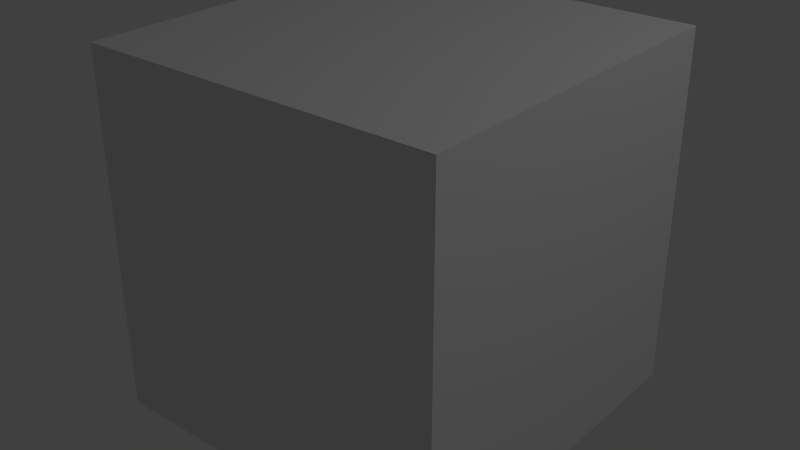 # Source: Block_2x2x2.blend  (saved by Blender 2.76.0; exported with 4.5.12 LTS)
import bpy
from mathutils import Matrix  # noqa: F401  (used for matrix-valued properties, if any)

bpy.ops.wm.read_factory_settings(use_empty=True)
scene = bpy.context.scene
scene.name = 'Scene'

# ---- collections
col_collection_1 = bpy.data.collections.new('Collection 1'); scene.collection.children.link(col_collection_1)

# ---- materials (node trees are filled in below, after node groups)
mat_material = bpy.data.materials.new('Material')
mat_material.alpha_threshold = 0.0
mat_material.use_transparent_shadow = False
mat_material.roughness = 0.5
mat_material.line_color = (0.0, 0.0, 0.0, 1.0)

# ---- material node trees

# ---- world
world_world = bpy.data.worlds.new('World'); scene.world = world_world
world_world.color = (0.05088, 0.05088, 0.05088)
world_world.use_sun_shadow = False
world_world.sun_shadow_jitter_overblur = 0.0
world_world.cycles.sampling_method = 'MANUAL'
world_world.cycles.sample_map_resolution = 256

# ---- lights
light_lamp = bpy.data.lights.new('Lamp', 'POINT')
light_lamp.transmission_factor = 0.0
light_lamp.cutoff_distance = 30.0
light_lamp.energy = 100.0
light_lamp.shadow_buffer_clip_start = 1.001
light_lamp.shadow_soft_size = 0.1
light_lamp.shadow_maximum_resolution = 0.006
light_lamp.use_absolute_resolution = True
light_lamp.cycles.use_multiple_importance_sampling = False

# ---- meshes
me_cube = bpy.data.meshes.new('Cube')
me_cube.from_pydata([(1.0, 1.0, 0.0), (1.0, -1.0, 0.0), (-1.0, -1.0, 0.0), (-1.0, 1.0, 0.0), (1.0, 1.0, 2.0), (1.0, -1.0, 2.0), (-1.0, -1.0, 2.0), (-1.0, 1.0, 2.0)], [], [(0, 1, 2, 3), (4, 7, 6, 5), (0, 4, 5, 1), (1, 5, 6, 2), (2, 6, 7, 3), (4, 0, 3, 7)])
_uv = me_cube.uv_layers.new(name='UVMap')
_uv.uv.foreach_set('vector', [1.0, 1.0, 1.0, -5.96e-08, 2.384e-07, 5.96e-08, 4.172e-07, 1.0, 1.0, 1.0, 2.384e-07, 1.0, 0.0, 1.788e-07, 1.0, -2.98e-07, 1.0, 0.0, 1.0, 1.0, 0.0, 1.0, 2.384e-07, 0.0, 1.0, 0.0, 1.0, 1.0, 0.0, 1.0, 2.384e-07, 0.0, -1.192e-07, 0.0, 0.0, 1.0, 1.0, 1.0, 1.0, 0.0, 1.0, 1.0, 1.0, -1.192e-07, -8.196e-08, -1.192e-07, -2.608e-07, 1.0])
me_cube.materials.append(mat_material)
me_cube.use_remesh_preserve_volume = False
me_cube.use_remesh_preserve_attributes = False
me_cube.use_mirror_vertex_groups = False
me_cube.update()

# ---- objects
ob_cube = bpy.data.objects.new('Cube', me_cube)
ob_lamp = bpy.data.objects.new('Lamp', light_lamp)

# ---- transforms, parenting, visibility, modifiers, constraints
ob_cube.location = (0.0, 0.0, 0.0)
ob_cube.lock_rotations_4d = False
ob_cube.empty_display_type = 'ARROWS'
ob_cube.lineart.crease_threshold = 0.0
ob_lamp.location = (4.076, 1.005, 5.904)
ob_lamp.rotation_euler = (0.6503, 0.05522, 1.866)
ob_lamp.lock_rotations_4d = False
ob_lamp.empty_display_type = 'ARROWS'
ob_lamp.color = (0.0, 0.0, 0.0, 0.0)
ob_lamp.lineart.crease_threshold = 0.0

# ---- collection membership
col_collection_1.objects.link(ob_cube)
col_collection_1.objects.link(ob_lamp)

# ---- scene / render settings (as saved in the file)
scene.frame_start = 1; scene.frame_end = 250; scene.frame_set(1)
scene.render.engine = 'BLENDER_EEVEE_NEXT'
scene.render.resolution_percentage = 50
scene.render.dither_intensity = 0.0
scene.cycles.use_denoising = False
scene.cycles.samples = 10
scene.cycles.sampling_pattern = 'TABULATED_SOBOL'
scene.cycles.light_sampling_threshold = 0.0
scene.cycles.use_adaptive_sampling = False
scene.cycles.use_light_tree = False
scene.cycles.blur_glossy = 0.0
scene.cycles.pixel_filter_type = 'GAUSSIAN'
scene.cycles.sample_clamp_indirect = 0.0
scene.view_settings.view_transform = 'Standard'
bpy.context.view_layer.update()

# ---- added for rendering (the .blend has no active camera): camera
cam_auto = bpy.data.cameras.new('AutoCamera')
cam_auto.lens = 50.0
cam_auto.sensor_width = 36.0
cam_auto.clip_end = 1000.0
ob_auto_camera = bpy.data.objects.new('AutoCamera', cam_auto)
scene.collection.objects.link(ob_auto_camera)
ob_auto_camera.location = (3.20507, -3.84609, 3.56406)
ob_auto_camera.rotation_euler = (1.09748, -7.21219e-08, 0.694738)
scene.camera = ob_auto_camera
bpy.context.view_layer.update()
